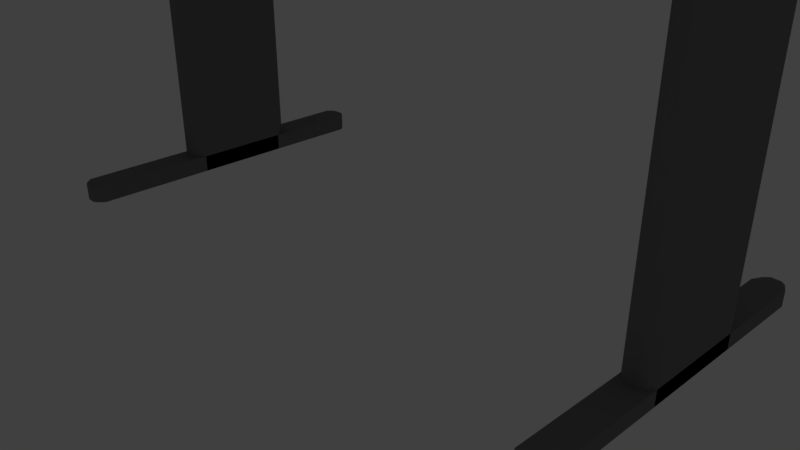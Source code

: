 # Source: WorkTable.blend  (saved by Blender 2.78.0; exported with 4.5.12 LTS)
import bpy
from mathutils import Matrix  # noqa: F401  (used for matrix-valued properties, if any)

bpy.ops.wm.read_factory_settings(use_empty=True)
scene = bpy.context.scene
scene.name = 'Scene'

# ---- collections
col_collection_1 = bpy.data.collections.new('Collection 1'); scene.collection.children.link(col_collection_1)

# ---- materials (node trees are filled in below, after node groups)
mat_tabeltop_001 = bpy.data.materials.new('Tabeltop.001')
mat_tabeltop_001.alpha_threshold = 0.0
mat_tabeltop_001.use_transparent_shadow = False
mat_tabeltop_001.diffuse_color = (0.8, 0.7761, 0.7761, 1.0)
mat_tabeltop_001.roughness = 0.5
mat_tableleg_001 = bpy.data.materials.new('TableLeg.001')
mat_tableleg_001.alpha_threshold = 0.0
mat_tableleg_001.use_transparent_shadow = False
mat_tableleg_001.diffuse_color = (0.2019, 0.2019, 0.2019, 1.0)
mat_tableleg_001.roughness = 0.5
mat_tabelleg_001 = bpy.data.materials.new('TabelLeg.001')
mat_tabelleg_001.alpha_threshold = 0.0
mat_tabelleg_001.use_transparent_shadow = False
mat_tabelleg_001.diffuse_color = (0.196, 0.196, 0.196, 1.0)
mat_tabelleg_001.roughness = 0.5

# ---- material node trees

# ---- world
world_world = bpy.data.worlds.new('World'); scene.world = world_world
world_world.color = (0.05088, 0.05088, 0.05088)
world_world.use_sun_shadow = False
world_world.sun_shadow_jitter_overblur = 0.0
world_world.cycles.sampling_method = 'MANUAL'

# ---- cameras
cam_camera = bpy.data.cameras.new('Camera')
cam_camera.clip_end = 100.0
cam_camera.lens = 35.0
cam_camera.sensor_width = 32.0
cam_camera.sensor_height = 18.0
cam_camera.ortho_scale = 7.314
cam_camera.dof.focus_distance = 0.0
cam_camera.dof.aperture_fstop = 128.0

# ---- lights
light_lamp = bpy.data.lights.new('Lamp', 'POINT')
light_lamp.transmission_factor = 0.0
light_lamp.cutoff_distance = 30.0
light_lamp.energy = 100.0
light_lamp.shadow_buffer_clip_start = 1.001
light_lamp.shadow_soft_size = 0.1
light_lamp.shadow_maximum_resolution = 0.006
light_lamp.use_absolute_resolution = True

# ---- meshes
me_cube_004 = bpy.data.meshes.new('Cube.004')
me_cube_004.from_pydata([(-3.769, -2.363, 5.352), (-3.769, -2.296, 5.639), (-3.769, 2.873, 5.352), (-3.769, 2.873, 5.639), (3.799, -2.363, 5.352), (3.799, -2.296, 5.639), (3.799, 2.873, 5.352), (3.799, 2.873, 5.639), (-3.769, -2.479, 5.4), (-3.769, -2.5, 5.457), (-3.769, -2.486, 5.515), (-3.769, -2.415, 5.572), (-3.769, 2.873, 5.572), (-3.769, 2.873, 5.515), (-3.769, 2.873, 5.457), (-3.769, 2.873, 5.4), (3.799, 2.873, 5.572), (3.799, 2.873, 5.515), (3.799, 2.873, 5.457), (3.799, 2.873, 5.4), (3.799, -2.415, 5.572), (3.799, -2.486, 5.515), (3.799, -2.5, 5.457), (3.799, -2.479, 5.4)], [], [(11, 1, 3, 12), (12, 3, 7, 16), (16, 7, 5, 20), (20, 5, 1, 11), (2, 6, 4, 0), (7, 3, 1, 5), (4, 23, 8, 0), (23, 22, 9, 8), (22, 21, 10, 9), (21, 20, 11, 10), (6, 19, 23, 4), (19, 18, 22, 23), (18, 17, 21, 22), (17, 16, 20, 21), (2, 15, 19, 6), (15, 14, 18, 19), (14, 13, 17, 18), (13, 12, 16, 17), (0, 8, 15, 2), (8, 9, 14, 15), (9, 10, 13, 14), (10, 11, 12, 13)])
me_cube_004.materials.append(mat_tabeltop_001)
me_cube_004.use_remesh_preserve_volume = False
me_cube_004.use_remesh_preserve_attributes = False
me_cube_004.use_mirror_vertex_groups = False
me_cube_004.update()
me_cube_003 = bpy.data.meshes.new('Cube.003')
me_cube_003.from_pydata([(0.6309, -0.07112, 0.0), (0.6309, -0.07112, 5.365), (0.6309, 1.344, 0.0), (0.6309, 1.344, 5.365), (1.033, -0.06632, 0.0), (1.033, -0.06632, 5.365), (1.033, 1.351, 0.0), (1.033, 1.351, 5.365), (0.6309, 2.601, 0.2064), (0.6309, -1.689, 0.2064), (0.6309, -1.689, 0.0), (0.6309, 2.601, 0.0), (1.033, 2.614, 0.2064), (1.033, 2.614, 0.0), (1.033, -1.69, 0.2064), (1.033, -1.69, 0.0), (0.9657, 1.463, 0.0), (0.8987, 1.52, 0.0), (0.8318, 1.52, 0.0), (0.7648, 1.52, 0.0), (0.6978, 1.47, 0.0), (0.6978, 1.47, 5.365), (0.7648, 1.52, 5.365), (0.8318, 1.52, 5.365), (0.8987, 1.52, 5.365), (0.9657, 1.463, 5.365), (0.6978, -0.1644, 0.0), (0.7648, -0.2, 0.0), (0.8318, -0.2, 0.0), (0.8987, -0.2, 0.0), (0.9657, -0.1609, 0.0), (0.9657, -0.1609, 5.365), (0.8987, -0.2, 5.365), (0.8318, -0.2, 5.365), (0.7648, -0.2, 5.365), (0.6978, -0.1644, 5.365), (0.9657, 2.749, 0.2064), (0.8987, 2.802, 0.2064), (0.8318, 2.802, 0.2064), (0.7648, 2.802, 0.2064), (0.6978, 2.736, 0.2064), (0.6978, 2.736, 0.0), (0.7648, 2.802, 0.0), (0.8318, 2.802, 0.0), (0.8987, 2.802, 0.0), (0.9657, 2.749, 0.0), (0.6978, -1.804, 0.2064), (0.7648, -1.842, 0.2064), (0.8318, -1.842, 0.2064), (0.8987, -1.842, 0.2064), (0.9657, -1.793, 0.2064), (0.9657, -1.793, 0.0), (0.8987, -1.842, 0.0), (0.8318, -1.842, 0.0), (0.7648, -1.842, 0.0), (0.6978, -1.804, 0.0)], [], [(0, 2, 3, 1), (16, 6, 7, 25), (6, 4, 5, 7), (26, 0, 1, 35), (16, 30, 4, 6), (21, 35, 1, 3), (9, 10, 11, 8), (36, 45, 13, 12), (12, 13, 15, 14), (46, 55, 10, 9), (36, 12, 14, 50), (41, 11, 10, 55), (7, 5, 31, 25), (25, 31, 32, 24), (24, 32, 33, 23), (23, 33, 34, 22), (22, 34, 35, 21), (2, 0, 26, 20), (20, 26, 27, 19), (19, 27, 28, 18), (18, 28, 29, 17), (17, 29, 30, 16), (4, 30, 31, 5), (30, 29, 32, 31), (29, 28, 33, 32), (28, 27, 34, 33), (27, 26, 35, 34), (2, 20, 21, 3), (20, 19, 22, 21), (19, 18, 23, 22), (18, 17, 24, 23), (17, 16, 25, 24), (13, 45, 51, 15), (45, 44, 52, 51), (44, 43, 53, 52), (43, 42, 54, 53), (42, 41, 55, 54), (8, 40, 46, 9), (40, 39, 47, 46), (39, 38, 48, 47), (38, 37, 49, 48), (37, 36, 50, 49), (14, 15, 51, 50), (50, 51, 52, 49), (49, 52, 53, 48), (48, 53, 54, 47), (47, 54, 55, 46), (8, 11, 41, 40), (40, 41, 42, 39), (39, 42, 43, 38), (38, 43, 44, 37), (37, 44, 45, 36)])
me_cube_003.materials.append(mat_tableleg_001)
me_cube_003.use_remesh_preserve_volume = False
me_cube_003.use_remesh_preserve_attributes = False
me_cube_003.use_mirror_vertex_groups = False
me_cube_003.update()
me_cube_001 = bpy.data.meshes.new('Cube.001')
me_cube_001.from_pydata([(-0.2, -0.01502, 0.0), (-0.2, -0.01502, 5.366), (-0.2, 1.318, 0.0), (-0.2, 1.318, 5.366), (0.2, -0.02399, 0.0), (0.2, -0.02399, 5.366), (0.2, 1.348, 0.0), (0.2, 1.348, 5.366), (-0.2, -1.73, 0.0), (-0.2, -1.73, 0.2399), (-0.2, 2.713, 0.0), (-0.2, 2.713, 0.2399), (0.2, -1.724, 0.0), (0.2, -1.724, 0.2399), (0.2, 2.705, 0.0), (0.2, 2.705, 0.2399), (0.1333, 1.457, 0.0), (0.06667, 1.522, 0.0), (0.0, 1.522, 0.0), (-0.06667, 1.522, 0.0), (-0.1333, 1.47, 0.0), (-0.1333, 1.47, 5.366), (-0.06667, 1.522, 5.366), (0.0, 1.522, 5.366), (0.06667, 1.522, 5.366), (0.1333, 1.457, 5.366), (-0.1333, -0.1409, 0.0), (-0.06667, -0.2, 0.0), (0.0, -0.2, 0.0), (0.06667, -0.2, 0.0), (0.1333, -0.1436, 0.0), (0.1333, -0.1436, 5.366), (0.06667, -0.2, 5.366), (0.0, -0.2, 5.366), (-0.06667, -0.2, 5.366), (-0.1333, -0.1409, 5.366), (0.1333, 2.779, 0.0), (0.06667, 2.811, 0.0), (0.0, 2.811, 0.0), (-0.06667, 2.811, 0.0), (-0.1333, 2.785, 0.0), (-0.1333, 2.785, 0.2399), (-0.06667, 2.811, 0.2399), (0.0, 2.811, 0.2399), (0.06667, 2.811, 0.2399), (0.1333, 2.779, 0.2399), (-0.1333, -1.811, 0.0), (-0.06667, -1.857, 0.0), (0.0, -1.857, 0.0), (0.06667, -1.857, 0.0), (0.1333, -1.813, 0.0), (0.1333, -1.813, 0.2399), (0.06667, -1.857, 0.2399), (0.0, -1.857, 0.2399), (-0.06667, -1.857, 0.2399), (-0.1333, -1.811, 0.2399)], [], [(0, 1, 3, 2), (16, 25, 7, 6), (6, 7, 5, 4), (26, 35, 1, 0), (16, 6, 4, 30), (21, 3, 1, 35), (8, 9, 11, 10), (36, 45, 15, 14), (14, 15, 13, 12), (46, 55, 9, 8), (36, 14, 12, 50), (41, 11, 9, 55), (7, 25, 31, 5), (25, 24, 32, 31), (24, 23, 33, 32), (23, 22, 34, 33), (22, 21, 35, 34), (2, 20, 26, 0), (20, 19, 27, 26), (19, 18, 28, 27), (18, 17, 29, 28), (17, 16, 30, 29), (4, 5, 31, 30), (30, 31, 32, 29), (29, 32, 33, 28), (28, 33, 34, 27), (27, 34, 35, 26), (2, 3, 21, 20), (20, 21, 22, 19), (19, 22, 23, 18), (18, 23, 24, 17), (17, 24, 25, 16), (15, 45, 51, 13), (45, 44, 52, 51), (44, 43, 53, 52), (43, 42, 54, 53), (42, 41, 55, 54), (10, 40, 46, 8), (40, 39, 47, 46), (39, 38, 48, 47), (38, 37, 49, 48), (37, 36, 50, 49), (12, 13, 51, 50), (50, 51, 52, 49), (49, 52, 53, 48), (48, 53, 54, 47), (47, 54, 55, 46), (10, 11, 41, 40), (40, 41, 42, 39), (39, 42, 43, 38), (38, 43, 44, 37), (37, 44, 45, 36)])
_uv = me_cube_001.uv_layers.new(name='UVMap')
_uv.uv.foreach_set('vector', [0.0, 0.0, 0.0, 0.0, 0.0, 0.0, 0.0, 0.0, 0.0, 0.0, 0.0, 0.0, 0.0, 0.0, 0.0, 0.0, 0.0, 0.0, 0.0, 0.0, 0.0, 0.0, 0.0, 0.0, 0.01245, 2.734e-05, 0.01245, 1.0, 2.73e-05, 1.0, 2.73e-05, 2.734e-05, 0.0, 0.0, 0.0, 0.0, 0.0, 0.0, 0.0, 0.0, 0.0, 0.0, 0.0, 0.0, 0.0, 0.0, 0.0, 0.0, 0.0, 0.0, 0.0, 0.0, 0.0, 0.0, 0.0, 0.0, 0.0, 0.0, 0.0, 0.0, 0.0, 0.0, 0.0, 0.0, 0.0, 0.0, 0.0, 0.0, 0.0, 0.0, 0.0, 0.0, 0.0, 0.0, 0.0, 0.0, 0.0, 0.0, 0.0, 0.0, 0.0, 0.0, 0.0, 0.0, 0.0, 0.0, 0.0, 0.0, 0.0, 0.0, 0.0, 0.0, 0.0, 0.0, 0.0, 0.0, 0.0, 0.0, 0.0, 0.0, 0.0, 0.0, 0.0, 0.0, 0.0, 0.0, 0.0, 0.0, 0.0, 0.0, 0.0, 0.0, 0.0, 0.0, 0.0, 0.0, 0.0, 0.0, 0.0, 0.0, 0.0, 0.0, 0.0, 0.0, 0.0, 0.0, 0.0, 0.0, 0.0, 0.0, 0.0, 0.0, 0.0, 0.0, 0.0, 0.0, 0.0, 0.0, 0.0, 0.0, 0.0, 0.0, 0.0, 0.0, 0.0, 0.0, 0.0, 0.0, 0.0, 0.0, 0.0, 0.0, 0.0, 0.0, 0.0, 0.0, 0.0, 0.0, 0.0, 0.0, 0.0, 0.0, 0.0, 0.0, 0.0, 0.0, 0.0, 0.0, 0.0, 0.0, 0.0, 0.0, 0.0, 0.0, 0.0, 0.0, 0.07456, 2.73e-05, 0.07456, 1.0, 0.06214, 1.0, 0.06214, 2.731e-05, 0.06214, 2.731e-05, 0.06214, 1.0, 0.04972, 1.0, 0.04972, 2.732e-05, 0.04972, 2.732e-05, 0.04972, 1.0, 0.03729, 1.0, 0.03729, 2.732e-05, 0.03729, 2.732e-05, 0.03729, 1.0, 0.02487, 1.0, 0.02487, 2.733e-05, 0.02487, 2.733e-05, 0.02487, 1.0, 0.01245, 1.0, 0.01245, 2.734e-05, 0.0, 0.0, 0.0, 0.0, 0.0, 0.0, 0.0, 0.0, 0.0, 0.0, 0.0, 0.0, 0.0, 0.0, 0.0, 0.0, 0.0, 0.0, 0.0, 0.0, 0.0, 0.0, 0.0, 0.0, 0.0, 0.0, 0.0, 0.0, 0.0, 0.0, 0.0, 0.0, 0.0, 0.0, 0.0, 0.0, 0.0, 0.0, 0.0, 0.0, 0.0, 0.0, 0.0, 0.0, 0.0, 0.0, 0.0, 0.0, 0.0, 0.0, 0.0, 0.0, 0.0, 0.0, 0.0, 0.0, 0.0, 0.0, 0.0, 0.0, 0.0, 0.0, 0.0, 0.0, 0.0, 0.0, 0.0, 0.0, 0.0, 0.0, 0.0, 0.0, 0.0, 0.0, 0.0, 0.0, 0.0, 0.0, 0.0, 0.0, 0.0, 0.0, 0.0, 0.0, 0.0, 0.0, 0.0, 0.0, 0.0, 0.0, 0.0, 0.0, 0.0, 0.0, 0.0, 0.0, 0.0, 0.0, 0.0, 0.0, 0.0, 0.0, 0.0, 0.0, 0.0, 0.0, 0.0, 0.0, 0.0, 0.0, 0.0, 0.0, 0.0, 0.0, 0.0, 0.0, 0.0, 0.0, 0.0, 0.0, 0.0, 0.0, 0.0, 0.0, 0.0, 0.0, 0.0, 0.0, 0.0, 0.0, 0.0, 0.0, 0.0, 0.0, 0.0, 0.0, 0.0, 0.0, 0.0, 0.0, 0.0, 0.0, 0.0, 0.0, 0.0, 0.0, 0.0, 0.0, 0.0, 0.0, 0.0, 0.0, 0.0, 0.0, 0.0, 0.0, 0.0, 0.0, 0.0, 0.0, 0.0, 0.0, 0.0, 0.0, 0.0, 0.0, 0.0, 0.0, 0.0, 0.0, 0.0, 0.0, 0.0, 0.0, 0.0, 0.0, 0.0, 0.0, 0.0, 0.0, 0.0, 0.0, 0.0, 0.0, 0.0, 0.0, 0.0, 0.0, 0.0, 0.0, 0.0, 0.0, 0.0, 0.0, 0.0, 0.0, 0.0, 0.0, 0.0, 0.0])
_ca = me_cube_001.color_attributes.new('Col', 'BYTE_COLOR', 'CORNER')
_ca.data.foreach_set('color', [1.0, 1.0, 1.0, 1.0, 1.0, 1.0, 1.0, 1.0, 1.0, 1.0, 1.0, 1.0, 1.0, 1.0, 1.0, 1.0, 1.0, 1.0, 1.0, 1.0, 0.9911, 0.9911, 0.9911, 0.9961, 1.0, 1.0, 1.0, 1.0, 1.0, 1.0, 1.0, 1.0, 1.0, 1.0, 1.0, 1.0, 1.0, 1.0, 1.0, 1.0, 1.0, 1.0, 1.0, 1.0, 1.0, 1.0, 1.0, 1.0, 1.0, 1.0, 1.0, 1.0, 0.9911, 0.9911, 0.9911, 0.9961, 1.0, 1.0, 1.0, 1.0, 1.0, 1.0, 1.0, 1.0, 1.0, 1.0, 1.0, 1.0, 1.0, 1.0, 1.0, 1.0, 1.0, 1.0, 1.0, 1.0, 0.9911, 0.9911, 0.9911, 0.9961, 1.0, 1.0, 1.0, 1.0, 1.0, 1.0, 1.0, 1.0, 1.0, 1.0, 1.0, 1.0, 0.9911, 0.9911, 0.9911, 0.9961, 1.0, 1.0, 1.0, 1.0, 1.0, 1.0, 1.0, 1.0, 1.0, 1.0, 1.0, 1.0, 1.0, 1.0, 1.0, 1.0, 1.0, 1.0, 1.0, 1.0, 0.9911, 0.9911, 0.9911, 0.9961, 1.0, 1.0, 1.0, 1.0, 1.0, 1.0, 1.0, 1.0, 1.0, 1.0, 1.0, 1.0, 1.0, 1.0, 1.0, 1.0, 1.0, 1.0, 1.0, 1.0, 1.0, 1.0, 1.0, 1.0, 1.0, 1.0, 1.0, 1.0, 0.9911, 0.9911, 0.9911, 0.9961, 1.0, 1.0, 1.0, 1.0, 1.0, 1.0, 1.0, 1.0, 1.0, 1.0, 1.0, 1.0, 1.0, 1.0, 1.0, 1.0, 1.0, 1.0, 1.0, 1.0, 0.9911, 0.9911, 0.9911, 0.9961, 1.0, 1.0, 1.0, 1.0, 1.0, 1.0, 1.0, 1.0, 1.0, 1.0, 1.0, 1.0, 0.9911, 0.9911, 0.9911, 0.9961, 1.0, 1.0, 1.0, 1.0, 0.9911, 0.9911, 0.9911, 0.9961, 1.0, 1.0, 1.0, 1.0, 1.0, 1.0, 1.0, 1.0, 0.9911, 0.9911, 0.9911, 0.9961, 0.9911, 0.9911, 0.9911, 0.9961, 1.0, 1.0, 1.0, 1.0, 1.0, 1.0, 1.0, 1.0, 0.9911, 0.9911, 0.9911, 0.9961, 1.0, 1.0, 1.0, 1.0, 1.0, 1.0, 1.0, 1.0, 1.0, 1.0, 1.0, 1.0, 1.0, 1.0, 1.0, 1.0, 1.0, 1.0, 1.0, 1.0, 0.9911, 0.9911, 0.9911, 0.9961, 1.0, 1.0, 1.0, 1.0, 1.0, 1.0, 1.0, 1.0, 1.0, 1.0, 1.0, 1.0, 0.9911, 0.9911, 0.9911, 0.9961, 0.9911, 0.9911, 0.9911, 0.9961, 1.0, 1.0, 1.0, 1.0, 0.9911, 0.9911, 0.9911, 0.9961, 1.0, 1.0, 1.0, 1.0, 1.0, 1.0, 1.0, 1.0, 0.9911, 0.9911, 0.9911, 0.9961, 0.9911, 0.9911, 0.9911, 0.9961, 1.0, 1.0, 1.0, 1.0, 1.0, 1.0, 1.0, 1.0, 0.9911, 0.9911, 0.9911, 0.9961, 1.0, 1.0, 1.0, 1.0, 1.0, 1.0, 1.0, 1.0, 1.0, 1.0, 1.0, 1.0, 1.0, 1.0, 1.0, 1.0, 1.0, 1.0, 1.0, 1.0, 0.9911, 0.9911, 0.9911, 0.9961, 1.0, 1.0, 1.0, 1.0, 1.0, 1.0, 1.0, 1.0, 1.0, 1.0, 1.0, 1.0, 0.9911, 0.9911, 0.9911, 0.9961, 0.9911, 0.9911, 0.9911, 0.9961, 1.0, 1.0, 1.0, 1.0, 1.0, 1.0, 1.0, 1.0, 1.0, 1.0, 1.0, 1.0, 0.9911, 0.9911, 0.9911, 0.9961, 0.9911, 0.9911, 0.9911, 0.9961, 1.0, 1.0, 1.0, 1.0, 1.0, 1.0, 1.0, 1.0, 0.9911, 0.9911, 0.9911, 0.9961, 0.9911, 0.9911, 0.9911, 0.9961, 1.0, 1.0, 1.0, 1.0, 1.0, 1.0, 1.0, 1.0, 1.0, 1.0, 1.0, 1.0, 1.0, 1.0, 1.0, 1.0, 1.0, 1.0, 1.0, 1.0, 0.9911, 0.9911, 0.9911, 0.9961, 1.0, 1.0, 1.0, 1.0, 1.0, 1.0, 1.0, 1.0, 0.9911, 0.9911, 0.9911, 0.9961, 0.9911, 0.9911, 0.9911, 0.9961, 1.0, 1.0, 1.0, 1.0, 1.0, 1.0, 1.0, 1.0, 1.0, 1.0, 1.0, 1.0, 1.0, 1.0, 1.0, 1.0, 0.9911, 0.9911, 0.9911, 0.9961, 0.9911, 0.9911, 0.9911, 0.9961, 1.0, 1.0, 1.0, 1.0, 1.0, 1.0, 1.0, 1.0, 0.9911, 0.9911, 0.9911, 0.9961, 0.9911, 0.9911, 0.9911, 0.9961, 1.0, 1.0, 1.0, 1.0, 1.0, 1.0, 1.0, 1.0, 1.0, 1.0, 1.0, 1.0, 1.0, 1.0, 1.0, 1.0, 1.0, 1.0, 1.0, 1.0, 0.9911, 0.9911, 0.9911, 0.9961, 1.0, 1.0, 1.0, 1.0, 1.0, 1.0, 1.0, 1.0, 0.9911, 0.9911, 0.9911, 0.9961, 0.9911, 0.9911, 0.9911, 0.9961, 1.0, 1.0, 1.0, 1.0, 1.0, 1.0, 1.0, 1.0, 0.9911, 0.9911, 0.9911, 0.9961, 1.0, 1.0, 1.0, 1.0, 1.0, 1.0, 1.0, 1.0, 0.9911, 0.9911, 0.9911, 0.9961, 0.9911, 0.9911, 0.9911, 0.9961, 1.0, 1.0, 1.0, 1.0, 1.0, 1.0, 1.0, 1.0, 0.9911, 0.9911, 0.9911, 0.9961, 1.0, 1.0, 1.0, 1.0, 1.0, 1.0, 1.0, 1.0, 1.0, 1.0, 1.0, 1.0, 1.0, 1.0, 1.0, 1.0, 1.0, 1.0, 1.0, 1.0, 0.9911, 0.9911, 0.9911, 0.9961, 1.0, 1.0, 1.0, 1.0, 1.0, 1.0, 1.0, 1.0, 1.0, 1.0, 1.0, 1.0, 0.9911, 0.9911, 0.9911, 0.9961, 0.9911, 0.9911, 0.9911, 0.9961, 1.0, 1.0, 1.0, 1.0, 0.9911, 0.9911, 0.9911, 0.9961, 1.0, 1.0, 1.0, 1.0, 1.0, 1.0, 1.0, 1.0, 0.9911, 0.9911, 0.9911, 0.9961, 0.9911, 0.9911, 0.9911, 0.9961, 1.0, 1.0, 1.0, 1.0, 1.0, 1.0, 1.0, 1.0, 0.9911, 0.9911, 0.9911, 0.9961, 1.0, 1.0, 1.0, 1.0, 1.0, 1.0, 1.0, 1.0, 1.0, 1.0, 1.0, 1.0, 1.0, 1.0, 1.0, 1.0, 1.0, 1.0, 1.0, 1.0, 0.9911, 0.9911, 0.9911, 0.9961, 1.0, 1.0, 1.0, 1.0, 1.0, 1.0, 1.0, 1.0, 1.0, 1.0, 1.0, 1.0, 0.9911, 0.9911, 0.9911, 0.9961, 0.9911, 0.9911, 0.9911, 0.9961, 1.0, 1.0, 1.0, 1.0, 1.0, 1.0, 1.0, 1.0, 1.0, 1.0, 1.0, 1.0, 0.9911, 0.9911, 0.9911, 0.9961, 0.9911, 0.9911, 0.9911, 0.9961, 1.0, 1.0, 1.0, 1.0, 1.0, 1.0, 1.0, 1.0, 0.9911, 0.9911, 0.9911, 0.9961, 0.9911, 0.9911, 0.9911, 0.9961, 1.0, 1.0, 1.0, 1.0, 1.0, 1.0, 1.0, 1.0, 1.0, 1.0, 1.0, 1.0, 1.0, 1.0, 1.0, 1.0, 1.0, 1.0, 1.0, 1.0, 0.9911, 0.9911, 0.9911, 0.9961, 1.0, 1.0, 1.0, 1.0, 1.0, 1.0, 1.0, 1.0, 0.9911, 0.9911, 0.9911, 0.9961, 0.9911, 0.9911, 0.9911, 0.9961, 1.0, 1.0, 1.0, 1.0, 1.0, 1.0, 1.0, 1.0, 1.0, 1.0, 1.0, 1.0, 1.0, 1.0, 1.0, 1.0, 0.9911, 0.9911, 0.9911, 0.9961, 0.9911, 0.9911, 0.9911, 0.9961, 1.0, 1.0, 1.0, 1.0, 1.0, 1.0, 1.0, 1.0, 0.9911, 0.9911, 0.9911, 0.9961, 0.9911, 0.9911, 0.9911, 0.9961, 1.0, 1.0, 1.0, 1.0, 1.0, 1.0, 1.0, 1.0, 1.0, 1.0, 1.0, 1.0, 1.0, 1.0, 1.0, 1.0, 1.0, 1.0, 1.0, 1.0, 0.9911, 0.9911, 0.9911, 0.9961, 1.0, 1.0, 1.0, 1.0, 1.0, 1.0, 1.0, 1.0, 0.9911, 0.9911, 0.9911, 0.9961, 0.9911, 0.9911, 0.9911, 0.9961, 1.0, 1.0, 1.0, 1.0])
me_cube_001.materials.append(mat_tabelleg_001)
me_cube_001.use_remesh_preserve_volume = False
me_cube_001.use_remesh_preserve_attributes = False
me_cube_001.use_mirror_vertex_groups = False
me_cube_001.update()

# ---- objects
ob_tabletop = bpy.data.objects.new('Tabletop', me_cube_004)
ob_tableleg_2 = bpy.data.objects.new('TableLeg.2', me_cube_003)
ob_tableleg_1 = bpy.data.objects.new('TableLeg.1', me_cube_001)
ob_lamp = bpy.data.objects.new('Lamp', light_lamp)
ob_camera = bpy.data.objects.new('Camera', cam_camera)

# ---- transforms, parenting, visibility, modifiers, constraints
ob_tabletop.location = (0.0, 0.0, -0.2129)
ob_tabletop.lineart.crease_threshold = 0.0
ob_tableleg_2.location = (3.197, 0.0, 0.0)
ob_tableleg_2.lineart.crease_threshold = 0.0
ob_tableleg_1.location = (-3.989, 0.0, 0.0)
ob_tableleg_1.lineart.crease_threshold = 0.0
ob_lamp.location = (4.076, 1.005, 5.904)
ob_lamp.rotation_euler = (0.6503, 0.05522, 1.866)
ob_lamp.lock_rotations_4d = False
ob_lamp.empty_display_type = 'ARROWS'
ob_lamp.color = (0.0, 0.0, 0.0, 0.0)
ob_lamp.lineart.crease_threshold = 0.0
ob_camera.location = (7.481, -6.508, 5.344)
ob_camera.rotation_euler = (1.109, 0.0, 0.8149)
ob_camera.lock_rotations_4d = False
ob_camera.empty_display_type = 'ARROWS'
ob_camera.color = (0.0, 0.0, 0.0, 0.0)
ob_camera.display_type = 'WIRE'
ob_camera.lineart.crease_threshold = 0.0

# ---- collection membership
col_collection_1.objects.link(ob_tabletop)
col_collection_1.objects.link(ob_tableleg_2)
col_collection_1.objects.link(ob_tableleg_1)
col_collection_1.objects.link(ob_lamp)
col_collection_1.objects.link(ob_camera)

# ---- scene / render settings (as saved in the file)
scene.camera = ob_camera
scene.frame_start = 1; scene.frame_end = 250; scene.frame_set(1)
scene.render.engine = 'BLENDER_EEVEE_NEXT'
scene.render.resolution_percentage = 50
scene.render.dither_intensity = 0.0
scene.cycles.use_denoising = False
scene.cycles.samples = 128
scene.cycles.sampling_pattern = 'TABULATED_SOBOL'
scene.cycles.light_sampling_threshold = 0.0
scene.cycles.use_adaptive_sampling = False
scene.cycles.use_light_tree = False
scene.cycles.blur_glossy = 0.0
scene.cycles.sample_clamp_indirect = 0.0
scene.view_settings.view_transform = 'Standard'
bpy.context.view_layer.update()
